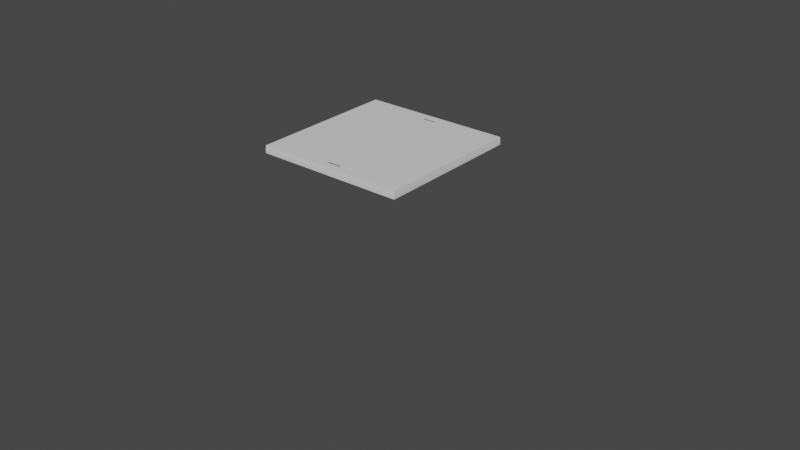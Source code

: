 # Source: deck.blend  (saved by Blender 2.82.7; exported with 4.5.12 LTS)
import bpy
from mathutils import Matrix  # noqa: F401  (used for matrix-valued properties, if any)

bpy.ops.wm.read_factory_settings(use_empty=True)
scene = bpy.context.scene
scene.name = 'Scene'

# ---- collections
col_deck_1m = bpy.data.collections.new('deck-1m'); scene.collection.children.link(col_deck_1m)
col_deck_1x2m = bpy.data.collections.new('deck-1x2m'); scene.collection.children.link(col_deck_1x2m)
col_deck_2m = bpy.data.collections.new('deck-2m'); scene.collection.children.link(col_deck_2m)

# ---- materials (node trees are filled in below, after node groups)
mat_material = bpy.data.materials.new('Material')
mat_material.alpha_threshold = 0.0
mat_material.use_transparent_shadow = False
mat_material.line_color = (0.0, 0.0, 0.0, 1.0)
mat_material_004 = bpy.data.materials.new('Material.004')
mat_material_004.alpha_threshold = 0.0
mat_material_004.use_transparent_shadow = False
mat_material_004.line_color = (0.0, 0.0, 0.0, 1.0)
mat_material_005 = bpy.data.materials.new('Material.005')
mat_material_005.alpha_threshold = 0.0
mat_material_005.use_transparent_shadow = False
mat_material_005.line_color = (0.0, 0.0, 0.0, 1.0)

# ---- material node trees
mat_material.use_nodes = True; mat_material.node_tree.nodes.clear()
_N = mat_material.node_tree.nodes; _L = mat_material.node_tree.links
n0 = _N.new('ShaderNodeOutputMaterial'); n0.name = 'Material Output'; n0.location = (300, 300)
n1 = _N.new('ShaderNodeBsdfPrincipled'); n1.name = 'Principled BSDF'; n1.location = (10, 300)
n1.distribution = 'GGX'
n1.subsurface_method = 'BURLEY'
n1.inputs[2].default_value = 0.4
n1.inputs[3].default_value = 1.45
n1.inputs[27].default_value = (0.0, 0.0, 0.0, 1.0)
n1.inputs[28].default_value = 1.0
_L.new(n1.outputs[0], n0.inputs[0])
n0.is_active_output = True
mat_material_004.use_nodes = True; mat_material_004.node_tree.nodes.clear()
_N = mat_material_004.node_tree.nodes; _L = mat_material_004.node_tree.links
n0 = _N.new('ShaderNodeOutputMaterial'); n0.name = 'Material Output'; n0.location = (300, 300)
n1 = _N.new('ShaderNodeBsdfPrincipled'); n1.name = 'Principled BSDF'; n1.location = (10, 300)
n1.distribution = 'GGX'
n1.subsurface_method = 'BURLEY'
n1.inputs[2].default_value = 0.4
n1.inputs[3].default_value = 1.45
n1.inputs[27].default_value = (0.0, 0.0, 0.0, 1.0)
n1.inputs[28].default_value = 1.0
_L.new(n1.outputs[0], n0.inputs[0])
n0.is_active_output = True
mat_material_005.use_nodes = True; mat_material_005.node_tree.nodes.clear()
_N = mat_material_005.node_tree.nodes; _L = mat_material_005.node_tree.links
n0 = _N.new('ShaderNodeOutputMaterial'); n0.name = 'Material Output'; n0.location = (300, 300)
n1 = _N.new('ShaderNodeBsdfPrincipled'); n1.name = 'Principled BSDF'; n1.location = (10, 300)
n1.distribution = 'GGX'
n1.subsurface_method = 'BURLEY'
n1.inputs[2].default_value = 0.4
n1.inputs[3].default_value = 1.45
n1.inputs[27].default_value = (0.0, 0.0, 0.0, 1.0)
n1.inputs[28].default_value = 1.0
_L.new(n1.outputs[0], n0.inputs[0])
n0.is_active_output = True

# ---- world
world_world = bpy.data.worlds.new('World'); scene.world = world_world
world_world.use_nodes = True; world_world.node_tree.nodes.clear()
_N = world_world.node_tree.nodes; _L = world_world.node_tree.links
n0 = _N.new('ShaderNodeOutputWorld'); n0.name = 'World Output'; n0.location = (300, 300)
n1 = _N.new('ShaderNodeBackground'); n1.name = 'Background'; n1.location = (10, 300)
n1.inputs[0].default_value = (0.05088, 0.05088, 0.05088, 1.0)
_L.new(n1.outputs[0], n0.inputs[0])
n0.is_active_output = True
world_world.color = (0.05088, 0.05088, 0.05088)
world_world.use_sun_shadow = False
world_world.sun_shadow_jitter_overblur = 0.0

# ---- meshes
me_cube_001 = bpy.data.meshes.new('Cube.001')
me_cube_001.from_pydata([(1.0, 0.0, 0.02), (0.0, 0.0, 0.02), (1.0, 0.0, 0.0), (0.0, 0.0, 0.0), (1.0, -1.0, 0.02), (1.0, -1.0, 0.0), (0.0, -1.0, 0.02), (0.0, -1.0, 0.0), (0.0, -0.05, 0.0), (0.0, -0.95, 0.0), (1.0, -0.95, 0.0), (1.0, -0.05, 0.0), (0.0, -0.95, 0.02), (0.0, -0.05, 0.02), (1.0, -0.95, 0.02), (1.0, -0.05, 0.02), (0.0, -0.07, 0.0), (0.0, -0.93, 0.0), (1.0, -0.93, 0.0), (1.0, -0.07, 0.0), (0.0, -0.93, 0.02), (0.0, -0.07, 0.02), (1.0, -0.93, 0.02), (1.0, -0.07, 0.02), (0.55, 0.0, 0.02), (0.45, 0.0, 0.02), (0.55, 0.0, 0.0), (0.45, 0.0, 0.0), (0.55, -1.0, 0.02), (0.45, -1.0, 0.02), (0.55, -1.0, 0.0), (0.45, -1.0, 0.0), (0.55, -0.05, 0.0), (0.45, -0.05, 0.0), (0.55, -0.95, 0.0), (0.45, -0.95, 0.0), (0.45, -0.05, 0.05), (0.55, -0.05, 0.05), (0.45, -0.95, 0.05), (0.55, -0.95, 0.05), (0.45, -0.07, 0.05), (0.55, -0.07, 0.05), (0.45, -0.93, 0.05), (0.55, -0.93, 0.05), (0.55, -0.07, 0.0), (0.45, -0.07, 0.0), (0.55, -0.93, 0.0), (0.45, -0.93, 0.0), (0.45, -0.95, 0.045), (0.55, -0.95, 0.045), (0.45, -0.93, 0.045), (0.55, -0.93, 0.045), (0.3, -0.98, 0.015), (0.7, -0.98, 0.015), (0.3, -0.9, 0.015), (0.7, -0.9, 0.015), (0.45, -0.05, 0.045), (0.55, -0.05, 0.045), (0.45, -0.07, 0.045), (0.55, -0.07, 0.045), (0.3, -0.02, 0.015), (0.7, -0.02, 0.015), (0.3, -0.1, 0.015), (0.7, -0.1, 0.015), (0.55, -0.998, 0.05), (0.45, -0.998, 0.05), (0.998, -0.05, 0.05), (0.998, -0.95, 0.05), (0.998, -0.07, 0.05), (0.998, -0.93, 0.05), (0.998, -0.998, 0.05), (0.55, -0.002, 0.05), (0.45, -0.002, 0.05), (0.998, -0.002, 0.05), (0.002, -0.05, 0.05), (0.002, -0.95, 0.05), (0.002, -0.07, 0.05), (0.002, -0.93, 0.05), (0.002, -0.998, 0.05), (0.002, -0.002, 0.05)], [], [(25, 27, 3, 1), (12, 9, 7, 6), (34, 10, 5, 30), (27, 26, 32, 33), (18, 22, 14, 10), (1, 79, 72, 25), (77, 20, 12, 75), (2, 0, 15, 11), (20, 17, 9, 12), (13, 8, 16, 21), (21, 16, 17, 20), (74, 13, 21, 76), (76, 21, 20, 77), (11, 15, 23, 19), (19, 23, 22, 18), (46, 18, 10, 34), (32, 11, 19, 44), (29, 6, 7, 31), (45, 44, 46, 47), (16, 45, 47, 17), (33, 32, 44, 45), (68, 41, 43, 69), (41, 40, 42, 43), (66, 37, 41, 68), (41, 37, 57, 59), (69, 43, 39, 67), (39, 43, 51, 49), (73, 71, 37, 66), (71, 72, 36, 37), (8, 33, 45, 16), (47, 46, 34, 35), (3, 27, 33, 8), (9, 35, 31, 7), (17, 47, 35, 9), (0, 24, 71, 73), (64, 65, 29, 28), (44, 19, 18, 46), (28, 29, 31, 30), (4, 28, 30, 5), (24, 26, 27, 25), (49, 51, 55, 53), (43, 42, 50, 51), (38, 39, 49, 48), (42, 38, 48, 50), (55, 54, 52, 53), (48, 49, 53, 52), (50, 48, 52, 54), (51, 50, 54, 55), (56, 58, 62, 60), (40, 41, 59, 58), (37, 36, 56, 57), (36, 40, 58, 56), (61, 60, 62, 63), (58, 59, 63, 62), (59, 57, 61, 63), (57, 56, 60, 61), (39, 38, 65, 64), (67, 39, 64, 70), (78, 6, 29, 65), (10, 14, 4, 5), (4, 70, 64, 28), (79, 1, 13, 74), (22, 69, 67, 14), (15, 66, 68, 23), (23, 68, 69, 22), (26, 2, 11, 32), (24, 25, 72, 71), (0, 73, 66, 15), (6, 78, 75, 12), (1, 3, 8, 13), (38, 75, 78, 65), (0, 2, 26, 24), (40, 76, 77, 42), (36, 74, 76, 40), (42, 77, 75, 38), (72, 79, 74, 36), (35, 34, 30, 31), (70, 4, 14, 67)])
_uv = me_cube_001.uv_layers.new(name='UVMap')
_uv.uv.foreach_set('vector', [0.9417, 0.8082, 0.9418, 0.8081, 0.9423, 0.8082, 0.9418, 0.8082, 0.9418, 0.8618, 0.9429, 0.8621, 0.9421, 0.8651, 0.9416, 0.8644, 0.8335, 0.9369, 0.8573, 0.9369, 0.8573, 0.9396, 0.8335, 0.9396, 0.8282, 0.8867, 0.8335, 0.8867, 0.8335, 0.8893, 0.8282, 0.8893, 0.8836, 0.861, 0.8849, 0.8609, 0.8849, 0.8621, 0.8837, 0.8623, 0.8699, 0.6445, 0.8708, 0.6432, 0.9007, 0.6439, 0.9006, 0.6459, 0.8703, 0.5806, 0.8681, 0.5804, 0.8683, 0.5788, 0.8704, 0.5793, 0.8853, 0.807, 0.8858, 0.8084, 0.8853, 0.8109, 0.884, 0.8105, 0.9419, 0.8607, 0.943, 0.8608, 0.9429, 0.8621, 0.9418, 0.8618, 0.9418, 0.8108, 0.9429, 0.8107, 0.943, 0.8118, 0.9419, 0.8119, 0.9419, 0.8119, 0.943, 0.8118, 0.943, 0.8608, 0.9419, 0.8607, 0.8705, 0.6404, 0.8684, 0.641, 0.8682, 0.6394, 0.8703, 0.6392, 0.8703, 0.6392, 0.8682, 0.6394, 0.8681, 0.5804, 0.8703, 0.5806, 0.884, 0.8105, 0.8853, 0.8109, 0.8851, 0.812, 0.8839, 0.8119, 0.8839, 0.8119, 0.8851, 0.812, 0.8849, 0.8609, 0.8836, 0.861, 0.8335, 0.9359, 0.8573, 0.9359, 0.8573, 0.9369, 0.8335, 0.9369, 0.8335, 0.8893, 0.8573, 0.8893, 0.8573, 0.8904, 0.8335, 0.8904, 0.9163, 0.8647, 0.9416, 0.8644, 0.9421, 0.8651, 0.9164, 0.8658, 0.8282, 0.8904, 0.8335, 0.8904, 0.8335, 0.9359, 0.8282, 0.9359, 0.8044, 0.8904, 0.8282, 0.8904, 0.8282, 0.9359, 0.8044, 0.9359, 0.8282, 0.8893, 0.8335, 0.8893, 0.8335, 0.8904, 0.8282, 0.8904, 0.2495, 0.2325, 0.1375, 0.2325, 0.1375, 0.0175, 0.2495, 0.0175, 0.1375, 0.2325, 0.1125, 0.2325, 0.1125, 0.0175, 0.1375, 0.0175, 0.2495, 0.2375, 0.1375, 0.2375, 0.1375, 0.2325, 0.2495, 0.2325, 0.8418, 0.6592, 0.8389, 0.6611, 0.8393, 0.6609, 0.8409, 0.659, 0.2495, 0.0175, 0.1375, 0.0175, 0.1375, 0.0125, 0.2495, 0.0125, 0.8157, 0.6483, 0.8128, 0.6502, 0.8132, 0.65, 0.8147, 0.6481, 0.2495, 0.2495, 0.1375, 0.2495, 0.1375, 0.2375, 0.2495, 0.2375, 0.1375, 0.2495, 0.1125, 0.2495, 0.1125, 0.2375, 0.1375, 0.2375, 0.8044, 0.8893, 0.8282, 0.8893, 0.8282, 0.8904, 0.8044, 0.8904, 0.8282, 0.9359, 0.8335, 0.9359, 0.8335, 0.9369, 0.8282, 0.9369, 0.8044, 0.8867, 0.8282, 0.8867, 0.8282, 0.8893, 0.8044, 0.8893, 0.8044, 0.9369, 0.8282, 0.9369, 0.8282, 0.9396, 0.8044, 0.9396, 0.8044, 0.9359, 0.8282, 0.9359, 0.8282, 0.9369, 0.8044, 0.9369, 0.939, 0.6452, 0.9075, 0.646, 0.9075, 0.6439, 0.938, 0.6439, 0.908, 0.5763, 0.9011, 0.5763, 0.9011, 0.5742, 0.9081, 0.5742, 0.8335, 0.8904, 0.8573, 0.8904, 0.8573, 0.9359, 0.8335, 0.9359, 0.9106, 0.8647, 0.9163, 0.8647, 0.9164, 0.8658, 0.9106, 0.8659, 0.8851, 0.8647, 0.9106, 0.8647, 0.9106, 0.8659, 0.8846, 0.8653, 0.9414, 0.8082, 0.9414, 0.8069, 0.9418, 0.8081, 0.9417, 0.8082, 0.8147, 0.6481, 0.8132, 0.65, 0.8143, 0.6802, 0.813, 0.6847, 0.8128, 0.6502, 0.811, 0.6227, 0.8121, 0.6228, 0.8132, 0.65, 0.813, 0.6196, 0.8157, 0.6483, 0.8147, 0.6481, 0.8127, 0.6198, 0.811, 0.6227, 0.813, 0.6196, 0.8127, 0.6198, 0.8121, 0.6228, 0.8143, 0.6802, 0.8157, 0.59, 0.8145, 0.5856, 0.813, 0.6847, 0.8127, 0.6198, 0.8147, 0.6481, 0.813, 0.6847, 0.8145, 0.5856, 0.8121, 0.6228, 0.8127, 0.6198, 0.8145, 0.5856, 0.8157, 0.59, 0.8132, 0.65, 0.8121, 0.6228, 0.8157, 0.59, 0.8143, 0.6802, 0.8383, 0.6343, 0.8389, 0.6313, 0.8407, 0.5979, 0.8418, 0.6021, 0.8392, 0.6312, 0.8418, 0.6592, 0.8409, 0.659, 0.8389, 0.6313, 0.8389, 0.6611, 0.8372, 0.6341, 0.8383, 0.6343, 0.8393, 0.6609, 0.8372, 0.6341, 0.8392, 0.6312, 0.8389, 0.6313, 0.8383, 0.6343, 0.8404, 0.6905, 0.8418, 0.6021, 0.8407, 0.5979, 0.8392, 0.6948, 0.8389, 0.6313, 0.8409, 0.659, 0.8392, 0.6948, 0.8407, 0.5979, 0.8409, 0.659, 0.8393, 0.6609, 0.8404, 0.6905, 0.8392, 0.6948, 0.8393, 0.6609, 0.8383, 0.6343, 0.8418, 0.6021, 0.8404, 0.6905, 0.1375, 0.0125, 0.1125, 0.0125, 0.1125, 0.0005, 0.1375, 0.0005, 0.2495, 0.0125, 0.1375, 0.0125, 0.1375, 0.0005, 0.2495, 0.0005, 0.8707, 0.5764, 0.8698, 0.5751, 0.9011, 0.5742, 0.9011, 0.5763, 0.8837, 0.8623, 0.8849, 0.8621, 0.8851, 0.8647, 0.8846, 0.8653, 0.9388, 0.5754, 0.9379, 0.5767, 0.908, 0.5763, 0.9081, 0.5742, 0.8708, 0.6432, 0.8699, 0.6445, 0.8684, 0.641, 0.8705, 0.6404, 0.9406, 0.5806, 0.9385, 0.5808, 0.9383, 0.5795, 0.9403, 0.5789, 0.9404, 0.6416, 0.9383, 0.641, 0.9384, 0.6397, 0.9406, 0.6399, 0.9406, 0.6399, 0.9384, 0.6397, 0.9385, 0.5808, 0.9406, 0.5806, 0.8335, 0.8867, 0.8573, 0.8867, 0.8573, 0.8893, 0.8335, 0.8893, 0.9075, 0.646, 0.9006, 0.6459, 0.9007, 0.6439, 0.9075, 0.6439, 0.939, 0.6452, 0.938, 0.6439, 0.9383, 0.641, 0.9404, 0.6416, 0.8698, 0.5751, 0.8707, 0.5764, 0.8704, 0.5793, 0.8683, 0.5788, 0.9418, 0.8082, 0.9423, 0.8082, 0.9429, 0.8107, 0.9418, 0.8108, 0.1125, 0.0125, 0.0005, 0.0125, 0.0005, 0.0005, 0.1125, 0.0005, 0.8858, 0.8084, 0.8853, 0.807, 0.9414, 0.8069, 0.9414, 0.8082, 0.1125, 0.2325, 0.0005, 0.2325, 0.0005, 0.0175, 0.1125, 0.0175, 0.1125, 0.2375, 0.0005, 0.2375, 0.0005, 0.2325, 0.1125, 0.2325, 0.1125, 0.0175, 0.0005, 0.0175, 0.0005, 0.0125, 0.1125, 0.0125, 0.1125, 0.2495, 0.0005, 0.2495, 0.0005, 0.2375, 0.1125, 0.2375, 0.8282, 0.9369, 0.8335, 0.9369, 0.8335, 0.9396, 0.8282, 0.9396, 0.9379, 0.5767, 0.9388, 0.5754, 0.9403, 0.5789, 0.9383, 0.5795])
me_cube_001.materials.append(mat_material)
me_cube_001.use_remesh_preserve_volume = False
me_cube_001.use_remesh_preserve_attributes = False
me_cube_001.use_mirror_vertex_groups = False
me_cube_001.update()
me_cube_002 = bpy.data.meshes.new('Cube.002')
me_cube_002.from_pydata([(1.0, 0.0, 0.02), (0.0, 0.0, 0.02), (1.0, 0.0, 0.0), (0.0, 0.0, 0.0), (1.0, -2.0, 0.02), (1.0, -2.0, 0.0), (0.0, -2.0, 0.02), (0.0, -2.0, 0.0), (0.998, -1.998, 0.05), (0.998, -0.002, 0.05), (0.002, -1.998, 0.05), (0.002, -0.002, 0.05)], [], [(2, 5, 7, 3), (1, 3, 7, 6), (8, 9, 11, 10), (11, 1, 6, 10), (0, 4, 5, 2), (1, 11, 9, 0), (4, 8, 10, 6), (4, 6, 7, 5), (0, 2, 3, 1), (0, 9, 8, 4)])
_uv = me_cube_002.uv_layers.new(name='UVMap')
_uv.uv.foreach_set('vector', [0.8475, 0.931, 0.8475, 0.8122, 0.9069, 0.8121, 0.9069, 0.931, 0.9075, 0.9316, 0.9069, 0.931, 0.9069, 0.8121, 0.9075, 0.8115, 0.2495, 0.0005, 0.2495, 0.4995, 0.0005, 0.4995, 0.0005, 0.0005, 0.8455, 0.6881, 0.8444, 0.6893, 0.8444, 0.547, 0.8455, 0.5481, 0.8469, 0.9316, 0.8469, 0.8116, 0.8475, 0.8122, 0.8475, 0.931, 0.8444, 0.6893, 0.8455, 0.6881, 0.9152, 0.688, 0.9164, 0.6892, 0.9164, 0.5471, 0.9152, 0.5482, 0.8455, 0.5481, 0.8444, 0.547, 0.8469, 0.8116, 0.9075, 0.8115, 0.9069, 0.8121, 0.8475, 0.8122, 0.8469, 0.9316, 0.8475, 0.931, 0.9069, 0.931, 0.9075, 0.9316, 0.9164, 0.6892, 0.9152, 0.688, 0.9152, 0.5482, 0.9164, 0.5471])
me_cube_002.materials.append(mat_material_004)
me_cube_002.use_remesh_preserve_volume = False
me_cube_002.use_remesh_preserve_attributes = False
me_cube_002.use_mirror_vertex_groups = False
me_cube_002.update()
me_cube_003 = bpy.data.meshes.new('Cube.003')
me_cube_003.from_pydata([(2.0, 0.0, 0.02), (0.0, 0.0, 0.02), (2.0, 0.0, 0.0), (0.0, 0.0, 0.0), (2.0, -2.0, 0.02), (2.0, -2.0, 0.0), (0.0, -2.0, 0.02), (0.0, -2.0, 0.0), (1.998, -1.998, 0.05), (1.998, -0.002, 0.05), (0.002, -1.998, 0.05), (0.002, -0.002, 0.05)], [], [(2, 5, 7, 3), (1, 3, 7, 6), (8, 9, 11, 10), (11, 1, 6, 10), (0, 4, 5, 2), (1, 11, 9, 0), (4, 8, 10, 6), (4, 6, 7, 5), (0, 2, 3, 1), (0, 9, 8, 4)])
_uv = me_cube_003.uv_layers.new(name='UVMap')
_uv.uv.foreach_set('vector', [0.8475, 0.931, 0.8475, 0.8122, 0.9069, 0.8121, 0.9069, 0.931, 0.9075, 0.9316, 0.9069, 0.931, 0.9069, 0.8121, 0.9075, 0.8115, 0.499, 0.499, 0.001, 0.499, 0.001, 0.001, 0.499, 0.001001, 0.8455, 0.6881, 0.8444, 0.6893, 0.8444, 0.547, 0.8455, 0.5481, 0.8469, 0.9316, 0.8469, 0.8116, 0.8475, 0.8122, 0.8475, 0.931, 0.8444, 0.6893, 0.8455, 0.6881, 0.9152, 0.688, 0.9164, 0.6892, 0.9164, 0.5471, 0.9152, 0.5482, 0.8455, 0.5481, 0.8444, 0.547, 0.8469, 0.8116, 0.9075, 0.8115, 0.9069, 0.8121, 0.8475, 0.8122, 0.8469, 0.9316, 0.8475, 0.931, 0.9069, 0.931, 0.9075, 0.9316, 0.9164, 0.6892, 0.9152, 0.688, 0.9152, 0.5482, 0.9164, 0.5471])
me_cube_003.materials.append(mat_material_005)
me_cube_003.use_remesh_preserve_volume = False
me_cube_003.use_remesh_preserve_attributes = False
me_cube_003.use_mirror_vertex_groups = False
me_cube_003.update()

# ---- objects
ob_deck_1m = bpy.data.objects.new('deck-1m', me_cube_001)
ob_deck_1x2m = bpy.data.objects.new('deck-1x2m', me_cube_002)
ob_deck_2m = bpy.data.objects.new('deck-2m', me_cube_003)

# ---- transforms, parenting, visibility, modifiers, constraints
ob_deck_1m.location = (-0.5, 0.5, 0.0)
ob_deck_1m.lock_rotations_4d = False
ob_deck_1m.empty_display_type = 'ARROWS'
ob_deck_1m.lineart.crease_threshold = 0.0
ob_deck_1x2m.location = (-0.5, 1.0, 0.0)
ob_deck_1x2m.lock_rotations_4d = False
ob_deck_1x2m.empty_display_type = 'ARROWS'
ob_deck_1x2m.lineart.crease_threshold = 0.0
ob_deck_2m.location = (-1.0, 1.0, 0.0)
ob_deck_2m.lock_rotations_4d = False
ob_deck_2m.empty_display_type = 'ARROWS'
ob_deck_2m.lineart.crease_threshold = 0.0

# ---- collection membership
col_deck_1m.objects.link(ob_deck_1m)
col_deck_1x2m.objects.link(ob_deck_1x2m)
col_deck_2m.objects.link(ob_deck_2m)
def _layer_coll(name, lc=None):
    lc = lc or bpy.context.view_layer.layer_collection
    for c in lc.children:
        if c.name == name: return c
        r = _layer_coll(name, c)
        if r: return r
_layer_coll('deck-1x2m').exclude = True
_layer_coll('deck-2m').exclude = True

# ---- scene / render settings (as saved in the file)
scene.frame_start = 1; scene.frame_end = 250; scene.frame_set(53)
scene.render.engine = 'BLENDER_EEVEE_NEXT'
scene.cycles.use_denoising = False
scene.cycles.samples = 128
scene.cycles.sampling_pattern = 'TABULATED_SOBOL'
scene.cycles.use_adaptive_sampling = False
scene.cycles.use_light_tree = False
scene.view_settings.view_transform = 'Filmic'
bpy.context.view_layer.update()

# ---- added for rendering (the .blend has no active camera and no usable light): camera, sun
cam_auto = bpy.data.cameras.new('AutoCamera')
cam_auto.lens = 50.0
cam_auto.sensor_width = 36.0
cam_auto.clip_end = 1000.0
ob_auto_camera = bpy.data.objects.new('AutoCamera', cam_auto)
scene.collection.objects.link(ob_auto_camera)
ob_auto_camera.location = (4.02149, -4.67579, 2.64219)
ob_auto_camera.rotation_euler = (1.09748, -7.21219e-08, 0.694738)
scene.camera = ob_auto_camera
light_auto_sun = bpy.data.lights.new('AutoSun', 'SUN')
light_auto_sun.energy = 3.0
light_auto_sun.angle = 0.0523599
ob_auto_sun = bpy.data.objects.new('AutoSun', light_auto_sun)
scene.collection.objects.link(ob_auto_sun)
ob_auto_sun.rotation_euler = (0.872665, 0.174533, 0.523599)
bpy.context.view_layer.update()
